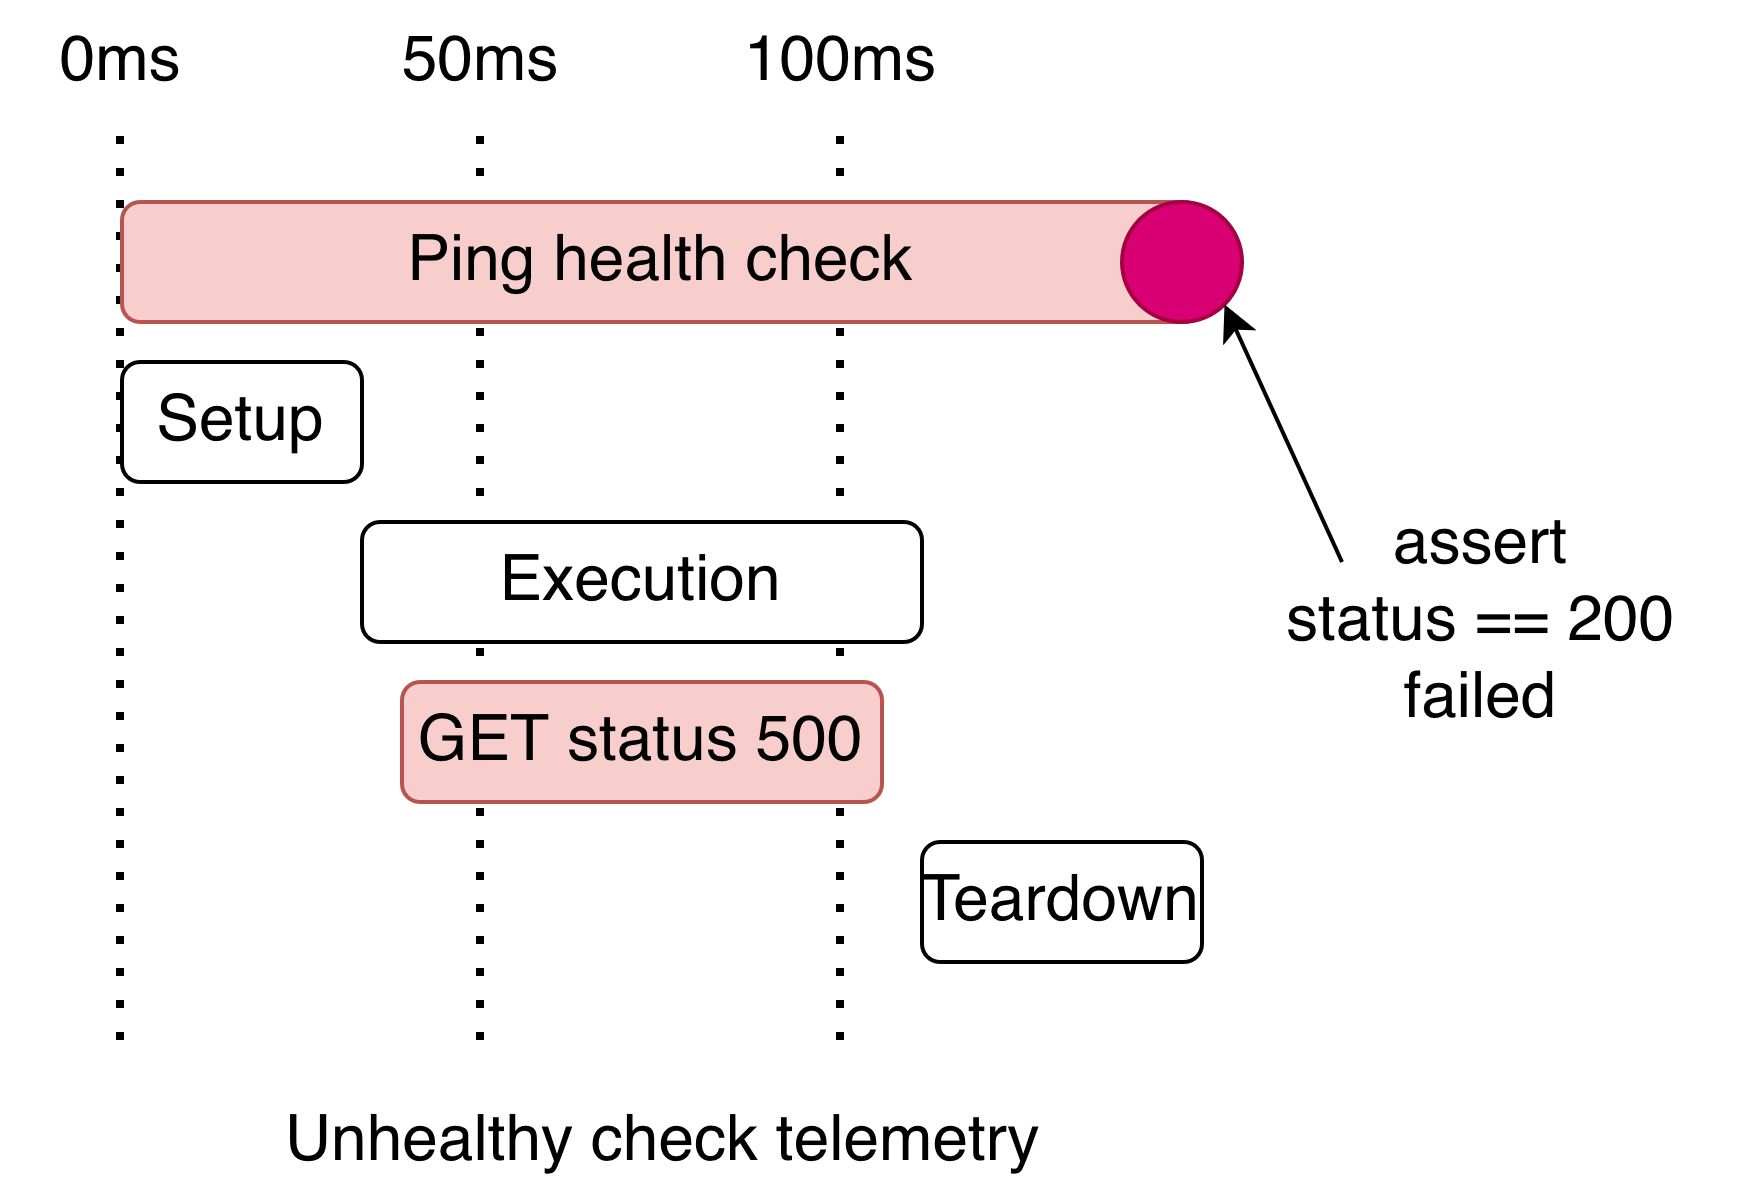

The diagram above was exported from draw.io. Its source (the exported page's mxGraphModel, read from the mxfile embedded in the PNG):
<mxGraphModel dx="2502" dy="1414" grid="1" gridSize="10" guides="1" tooltips="1" connect="1" arrows="1" fold="1" page="1" pageScale="1" pageWidth="1920" pageHeight="1080" math="0" shadow="0">
  <root>
    <mxCell id="0" />
    <mxCell id="1" parent="0" />
    <mxCell id="1eVPTQ_ENOlkl-BNamwp-14" parent="1" style="text;html=1;whiteSpace=wrap;strokeColor=none;fillColor=none;align=center;verticalAlign=middle;rounded=0;" value="&lt;div&gt;&lt;font style=&quot;font-size: 16px;&quot;&gt;assert&lt;/font&gt;&lt;/div&gt;&lt;div&gt;&lt;font style=&quot;font-size: 16px;&quot;&gt;status == 200&lt;/font&gt;&lt;/div&gt;&lt;div&gt;&lt;font style=&quot;font-size: 16px;&quot;&gt;failed&lt;/font&gt;&lt;/div&gt;" vertex="1">
      <mxGeometry height="30" width="140" x="640" y="430" as="geometry" />
    </mxCell>
    <mxCell id="1eVPTQ_ENOlkl-BNamwp-1" edge="1" parent="1" style="endArrow=none;dashed=1;html=1;dashPattern=1 3;strokeWidth=2;rounded=0;defaultLabelBackgroundColor=page;" value="">
      <mxGeometry height="50" relative="1" width="50" as="geometry">
        <mxPoint x="550" y="550" as="sourcePoint" />
        <mxPoint x="550" y="320" as="targetPoint" />
      </mxGeometry>
    </mxCell>
    <mxCell id="1eVPTQ_ENOlkl-BNamwp-2" edge="1" parent="1" style="endArrow=none;dashed=1;html=1;dashPattern=1 3;strokeWidth=2;rounded=0;defaultLabelBackgroundColor=page;" value="">
      <mxGeometry height="50" relative="1" width="50" as="geometry">
        <mxPoint x="370" y="550" as="sourcePoint" />
        <mxPoint x="370" y="320" as="targetPoint" />
      </mxGeometry>
    </mxCell>
    <mxCell id="1eVPTQ_ENOlkl-BNamwp-3" edge="1" parent="1" style="endArrow=none;dashed=1;html=1;dashPattern=1 3;strokeWidth=2;rounded=0;defaultLabelBackgroundColor=page;" value="">
      <mxGeometry height="50" relative="1" width="50" as="geometry">
        <mxPoint x="460" y="550" as="sourcePoint" />
        <mxPoint x="460" y="320" as="targetPoint" />
      </mxGeometry>
    </mxCell>
    <mxCell id="1eVPTQ_ENOlkl-BNamwp-4" parent="1" style="rounded=1;whiteSpace=wrap;html=1;roundedPerimeter=1;fillColor=#f8cecc;strokeColor=#b85450;" value="&lt;font style=&quot;font-size: 16px;&quot;&gt;Ping health check&lt;/font&gt;" vertex="1">
      <mxGeometry height="30" width="270" x="370" y="340" as="geometry" />
    </mxCell>
    <mxCell id="1eVPTQ_ENOlkl-BNamwp-5" parent="1" style="rounded=1;whiteSpace=wrap;html=1;roundedPerimeter=1;" value="&lt;font style=&quot;font-size: 16px;&quot;&gt;Setup&lt;/font&gt;" vertex="1">
      <mxGeometry height="30" width="60" x="370" y="380" as="geometry" />
    </mxCell>
    <mxCell id="1eVPTQ_ENOlkl-BNamwp-6" parent="1" style="rounded=1;whiteSpace=wrap;html=1;roundedPerimeter=1;" value="&lt;font style=&quot;font-size: 16px;&quot;&gt;Execution&lt;/font&gt;" vertex="1">
      <mxGeometry height="30" width="140" x="430" y="420" as="geometry" />
    </mxCell>
    <mxCell id="1eVPTQ_ENOlkl-BNamwp-7" parent="1" style="rounded=1;whiteSpace=wrap;html=1;roundedPerimeter=1;" value="&lt;font style=&quot;font-size: 16px;&quot;&gt;Teardown&lt;/font&gt;" vertex="1">
      <mxGeometry height="30" width="70" x="570" y="500" as="geometry" />
    </mxCell>
    <mxCell id="1eVPTQ_ENOlkl-BNamwp-8" parent="1" style="rounded=1;whiteSpace=wrap;html=1;roundedPerimeter=1;fillColor=#f8cecc;strokeColor=#b85450;" value="&lt;font style=&quot;font-size: 16px;&quot;&gt;GET status 500&lt;/font&gt;" vertex="1">
      <mxGeometry height="30" width="120" x="440" y="460" as="geometry" />
    </mxCell>
    <mxCell id="1eVPTQ_ENOlkl-BNamwp-9" parent="1" style="text;html=1;whiteSpace=wrap;strokeColor=none;fillColor=none;align=center;verticalAlign=middle;rounded=0;" value="&lt;font style=&quot;font-size: 16px;&quot;&gt;0ms&lt;/font&gt;" vertex="1">
      <mxGeometry height="30" width="60" x="340" y="290" as="geometry" />
    </mxCell>
    <mxCell id="1eVPTQ_ENOlkl-BNamwp-10" parent="1" style="text;html=1;whiteSpace=wrap;strokeColor=none;fillColor=none;align=center;verticalAlign=middle;rounded=0;" value="&lt;font style=&quot;font-size: 16px;&quot;&gt;50ms&lt;/font&gt;" vertex="1">
      <mxGeometry height="30" width="60" x="430" y="290" as="geometry" />
    </mxCell>
    <mxCell id="1eVPTQ_ENOlkl-BNamwp-11" parent="1" style="text;html=1;whiteSpace=wrap;strokeColor=none;fillColor=none;align=center;verticalAlign=middle;rounded=0;" value="&lt;font style=&quot;font-size: 16px;&quot;&gt;100ms&lt;/font&gt;" vertex="1">
      <mxGeometry height="30" width="60" x="520" y="290" as="geometry" />
    </mxCell>
    <mxCell id="1eVPTQ_ENOlkl-BNamwp-12" parent="1" style="ellipse;whiteSpace=wrap;html=1;shapeInside=1;aspect=fixed;fillColor=#d80073;strokeColor=#A50040;fontColor=#ffffff;" value="" vertex="1">
      <mxGeometry height="30" width="30" x="620" y="340" as="geometry" />
    </mxCell>
    <mxCell id="1eVPTQ_ENOlkl-BNamwp-13" edge="1" parent="1" source="1eVPTQ_ENOlkl-BNamwp-14" style="endArrow=classic;html=1;rounded=0;defaultLabelBackgroundColor=page;entryX=1;entryY=1;entryDx=0;entryDy=0;exitX=0.25;exitY=0;exitDx=0;exitDy=0;" target="1eVPTQ_ENOlkl-BNamwp-12" value="">
      <mxGeometry height="50" relative="1" width="50" as="geometry">
        <mxPoint x="690" y="355" as="sourcePoint" />
        <mxPoint x="990" y="600" as="targetPoint" />
      </mxGeometry>
    </mxCell>
    <mxCell id="1eVPTQ_ENOlkl-BNamwp-17" parent="1" style="text;html=1;whiteSpace=wrap;strokeColor=none;fillColor=none;align=center;verticalAlign=middle;rounded=0;" value="&lt;font style=&quot;font-size: 16px;&quot;&gt;Unhealthy check telemetry&lt;/font&gt;" vertex="1">
      <mxGeometry height="30" width="242.5" x="383.75" y="560" as="geometry" />
    </mxCell>
  </root>
</mxGraphModel>